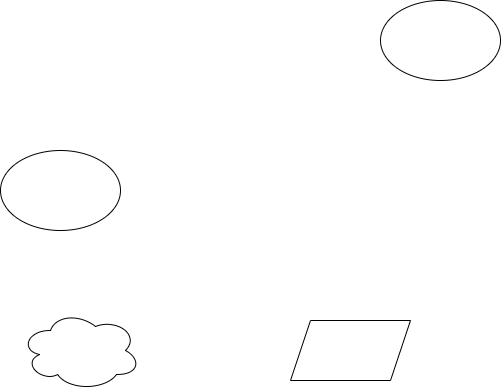

The diagram above was exported from draw.io. Its source (the exported page's mxGraphModel, read from the mxfile embedded in the PNG):
<mxGraphModel dx="1009" dy="539" grid="1" gridSize="10" guides="1" tooltips="1" connect="1" arrows="1" fold="1" page="1" pageScale="1" pageWidth="827" pageHeight="1169" math="0" shadow="0">
  <root>
    <mxCell id="0" />
    <mxCell id="1" parent="0" />
    <mxCell id="Avzw4A4hfQp9zy9q8hb1-1" value="" style="ellipse;whiteSpace=wrap;html=1;" vertex="1" parent="1">
      <mxGeometry x="180" y="210" width="120" height="80" as="geometry" />
    </mxCell>
    <mxCell id="Avzw4A4hfQp9zy9q8hb1-2" value="" style="shape=parallelogram;perimeter=parallelogramPerimeter;whiteSpace=wrap;html=1;fixedSize=1;" vertex="1" parent="1">
      <mxGeometry x="470" y="380" width="120" height="60" as="geometry" />
    </mxCell>
    <mxCell id="Avzw4A4hfQp9zy9q8hb1-3" value="" style="ellipse;shape=cloud;whiteSpace=wrap;html=1;" vertex="1" parent="1">
      <mxGeometry x="200" y="370" width="120" height="80" as="geometry" />
    </mxCell>
    <mxCell id="Avzw4A4hfQp9zy9q8hb1-4" value="" style="ellipse;whiteSpace=wrap;html=1;" vertex="1" parent="1">
      <mxGeometry x="560" y="60" width="120" height="80" as="geometry" />
    </mxCell>
  </root>
</mxGraphModel>